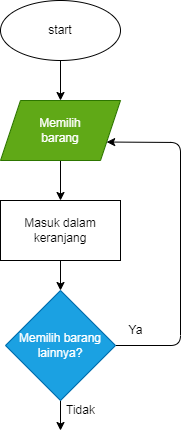

The diagram above was exported from draw.io. Its source (the exported page's mxGraphModel, read from the mxfile embedded in the PNG):
<mxGraphModel dx="564" dy="478" grid="1" gridSize="10" guides="1" tooltips="1" connect="1" arrows="1" fold="1" page="1" pageScale="1" pageWidth="850" pageHeight="1100" math="0" shadow="0">
  <root>
    <mxCell id="0" />
    <mxCell id="1" parent="0" />
    <mxCell id="5" style="edgeStyle=none;html=1;exitX=0.5;exitY=1;exitDx=0;exitDy=0;" parent="1" source="2" edge="1">
      <mxGeometry relative="1" as="geometry">
        <mxPoint x="320" y="120" as="targetPoint" />
      </mxGeometry>
    </mxCell>
    <mxCell id="2" value="start" style="ellipse;whiteSpace=wrap;html=1;" parent="1" vertex="1">
      <mxGeometry x="260" y="20" width="120" height="60" as="geometry" />
    </mxCell>
    <mxCell id="8" value="" style="edgeStyle=none;html=1;" parent="1" source="6" edge="1">
      <mxGeometry relative="1" as="geometry">
        <mxPoint x="320" y="220" as="targetPoint" />
      </mxGeometry>
    </mxCell>
    <mxCell id="6" value="Memilih&lt;br&gt;barang" style="shape=parallelogram;perimeter=parallelogramPerimeter;whiteSpace=wrap;html=1;fixedSize=1;fillColor=#60a917;fontColor=#ffffff;strokeColor=#2D7600;" parent="1" vertex="1">
      <mxGeometry x="260" y="120" width="120" height="60" as="geometry" />
    </mxCell>
    <mxCell id="12" value="" style="edgeStyle=none;html=1;" parent="1" source="7" edge="1">
      <mxGeometry relative="1" as="geometry">
        <mxPoint x="320" y="450" as="targetPoint" />
      </mxGeometry>
    </mxCell>
    <mxCell id="14" style="edgeStyle=none;html=1;exitX=1;exitY=0.5;exitDx=0;exitDy=0;entryX=1;entryY=0.75;entryDx=0;entryDy=0;" parent="1" source="7" target="6" edge="1">
      <mxGeometry relative="1" as="geometry">
        <mxPoint x="490" y="150" as="targetPoint" />
        <Array as="points">
          <mxPoint x="440" y="365" />
          <mxPoint x="440" y="162" />
        </Array>
      </mxGeometry>
    </mxCell>
    <mxCell id="7" value="Memilih barang lainnya?" style="rhombus;whiteSpace=wrap;html=1;fillColor=#1ba1e2;strokeColor=#006EAF;fontColor=#ffffff;" parent="1" vertex="1">
      <mxGeometry x="265" y="310" width="110" height="110" as="geometry" />
    </mxCell>
    <mxCell id="10" value="" style="edgeStyle=none;html=1;" parent="1" source="9" target="7" edge="1">
      <mxGeometry relative="1" as="geometry" />
    </mxCell>
    <mxCell id="9" value="Masuk dalam keranjang" style="rounded=0;whiteSpace=wrap;html=1;" parent="1" vertex="1">
      <mxGeometry x="260" y="220" width="120" height="60" as="geometry" />
    </mxCell>
    <mxCell id="13" value="Tidak" style="text;html=1;align=center;verticalAlign=middle;resizable=0;points=[];autosize=1;strokeColor=none;fillColor=none;" parent="1" vertex="1">
      <mxGeometry x="320" y="420" width="40" height="20" as="geometry" />
    </mxCell>
    <mxCell id="15" value="Ya" style="text;html=1;align=center;verticalAlign=middle;resizable=0;points=[];autosize=1;strokeColor=none;fillColor=none;" parent="1" vertex="1">
      <mxGeometry x="380" y="340" width="30" height="20" as="geometry" />
    </mxCell>
  </root>
</mxGraphModel>